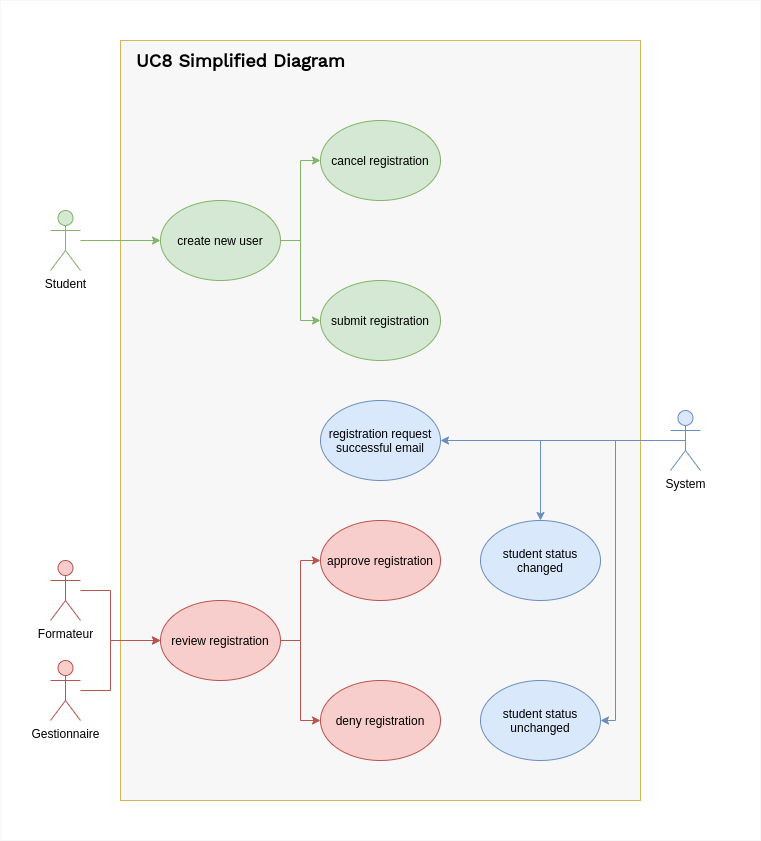

The diagram above was exported from draw.io. Its source (the exported page's mxGraphModel, read from the mxfile embedded in the PNG):
<mxGraphModel dx="1662" dy="851" grid="1" gridSize="10" guides="1" tooltips="1" connect="1" arrows="1" fold="1" page="1" pageScale="1" pageWidth="850" pageHeight="1100" math="0" shadow="0">
  <root>
    <mxCell id="0" />
    <mxCell id="1" parent="0" />
    <mxCell id="2" value="" style="whiteSpace=wrap;html=1;fontStyle=1;strokeColor=#F7F7F7;" vertex="1" parent="1">
      <mxGeometry x="80" y="160" width="760" height="840" as="geometry" />
    </mxCell>
    <mxCell id="3" value="" style="whiteSpace=wrap;html=1;strokeColor=#d6b656;fillColor=#F7F7F7;" vertex="1" parent="1">
      <mxGeometry x="200" y="200" width="520" height="760" as="geometry" />
    </mxCell>
    <mxCell id="4" style="edgeStyle=orthogonalEdgeStyle;rounded=0;orthogonalLoop=1;jettySize=auto;html=1;fillColor=#d5e8d4;strokeColor=#82b366;" edge="1" source="5" target="12" parent="1">
      <mxGeometry relative="1" as="geometry" />
    </mxCell>
    <mxCell id="5" value="Student" style="shape=umlActor;verticalLabelPosition=bottom;verticalAlign=top;html=1;outlineConnect=0;fillColor=#d5e8d4;strokeColor=#82b366;" vertex="1" parent="1">
      <mxGeometry x="130" y="370" width="30" height="60" as="geometry" />
    </mxCell>
    <mxCell id="6" style="edgeStyle=orthogonalEdgeStyle;rounded=0;orthogonalLoop=1;jettySize=auto;html=1;fillColor=#f8cecc;strokeColor=#b85450;" edge="1" source="7" target="15" parent="1">
      <mxGeometry relative="1" as="geometry">
        <Array as="points">
          <mxPoint x="190" y="750" />
          <mxPoint x="190" y="800" />
        </Array>
      </mxGeometry>
    </mxCell>
    <mxCell id="7" value="Formateur" style="shape=umlActor;verticalLabelPosition=bottom;verticalAlign=top;html=1;outlineConnect=0;fillColor=#f8cecc;strokeColor=#b85450;" vertex="1" parent="1">
      <mxGeometry x="130" y="720" width="30" height="60" as="geometry" />
    </mxCell>
    <mxCell id="8" style="edgeStyle=orthogonalEdgeStyle;rounded=0;orthogonalLoop=1;jettySize=auto;html=1;fillColor=#f8cecc;strokeColor=#b85450;" edge="1" source="9" target="15" parent="1">
      <mxGeometry relative="1" as="geometry">
        <Array as="points">
          <mxPoint x="190" y="850" />
          <mxPoint x="190" y="800" />
        </Array>
      </mxGeometry>
    </mxCell>
    <mxCell id="9" value="Gestionnaire" style="shape=umlActor;verticalLabelPosition=bottom;verticalAlign=top;html=1;outlineConnect=0;fillColor=#f8cecc;strokeColor=#b85450;" vertex="1" parent="1">
      <mxGeometry x="130" y="820" width="30" height="60" as="geometry" />
    </mxCell>
    <mxCell id="10" style="edgeStyle=orthogonalEdgeStyle;rounded=0;orthogonalLoop=1;jettySize=auto;html=1;fillColor=#d5e8d4;strokeColor=#82b366;" edge="1" source="12" target="16" parent="1">
      <mxGeometry relative="1" as="geometry" />
    </mxCell>
    <mxCell id="11" style="edgeStyle=orthogonalEdgeStyle;rounded=0;orthogonalLoop=1;jettySize=auto;html=1;fillColor=#d5e8d4;strokeColor=#82b366;" edge="1" source="12" target="17" parent="1">
      <mxGeometry relative="1" as="geometry" />
    </mxCell>
    <mxCell id="12" value="create new user" style="ellipse;whiteSpace=wrap;html=1;fillColor=#d5e8d4;strokeColor=#82b366;" vertex="1" parent="1">
      <mxGeometry x="240" y="360" width="120" height="80" as="geometry" />
    </mxCell>
    <mxCell id="13" style="edgeStyle=orthogonalEdgeStyle;rounded=0;orthogonalLoop=1;jettySize=auto;html=1;fillColor=#f8cecc;strokeColor=#b85450;" edge="1" source="15" target="18" parent="1">
      <mxGeometry relative="1" as="geometry" />
    </mxCell>
    <mxCell id="14" style="edgeStyle=orthogonalEdgeStyle;rounded=0;orthogonalLoop=1;jettySize=auto;html=1;fillColor=#f8cecc;strokeColor=#b85450;" edge="1" source="15" target="19" parent="1">
      <mxGeometry relative="1" as="geometry" />
    </mxCell>
    <mxCell id="15" value="review registration" style="ellipse;whiteSpace=wrap;html=1;fillColor=#f8cecc;strokeColor=#b85450;" vertex="1" parent="1">
      <mxGeometry x="240" y="760" width="120" height="80" as="geometry" />
    </mxCell>
    <mxCell id="16" value="cancel registration" style="ellipse;whiteSpace=wrap;html=1;fillColor=#d5e8d4;strokeColor=#82b366;" vertex="1" parent="1">
      <mxGeometry x="400" y="280" width="120" height="80" as="geometry" />
    </mxCell>
    <mxCell id="17" value="submit registration" style="ellipse;whiteSpace=wrap;html=1;fillColor=#d5e8d4;strokeColor=#82b366;" vertex="1" parent="1">
      <mxGeometry x="400" y="440" width="120" height="80" as="geometry" />
    </mxCell>
    <mxCell id="18" value="deny registration" style="ellipse;whiteSpace=wrap;html=1;fillColor=#f8cecc;strokeColor=#b85450;" vertex="1" parent="1">
      <mxGeometry x="400" y="840" width="120" height="80" as="geometry" />
    </mxCell>
    <mxCell id="19" value="approve registration" style="ellipse;whiteSpace=wrap;html=1;fillColor=#f8cecc;strokeColor=#b85450;" vertex="1" parent="1">
      <mxGeometry x="400" y="680" width="120" height="80" as="geometry" />
    </mxCell>
    <mxCell id="20" style="edgeStyle=orthogonalEdgeStyle;rounded=0;orthogonalLoop=1;jettySize=auto;html=1;exitX=0.5;exitY=0.5;exitDx=0;exitDy=0;exitPerimeter=0;fillColor=#dae8fc;strokeColor=#6c8ebf;" edge="1" source="23" target="24" parent="1">
      <mxGeometry relative="1" as="geometry" />
    </mxCell>
    <mxCell id="21" style="edgeStyle=orthogonalEdgeStyle;rounded=0;orthogonalLoop=1;jettySize=auto;html=1;fillColor=#dae8fc;strokeColor=#6c8ebf;" edge="1" source="23" target="25" parent="1">
      <mxGeometry relative="1" as="geometry" />
    </mxCell>
    <mxCell id="22" style="edgeStyle=orthogonalEdgeStyle;rounded=0;orthogonalLoop=1;jettySize=auto;html=1;fillColor=#dae8fc;strokeColor=#6c8ebf;" edge="1" source="23" target="26" parent="1">
      <mxGeometry relative="1" as="geometry">
        <Array as="points">
          <mxPoint x="695" y="880" />
        </Array>
      </mxGeometry>
    </mxCell>
    <mxCell id="23" value="System" style="shape=umlActor;verticalLabelPosition=bottom;verticalAlign=top;html=1;outlineConnect=0;fillColor=#dae8fc;strokeColor=#6c8ebf;" vertex="1" parent="1">
      <mxGeometry x="750" y="570" width="30" height="60" as="geometry" />
    </mxCell>
    <mxCell id="24" value="registration request successful email" style="ellipse;whiteSpace=wrap;html=1;fillColor=#dae8fc;strokeColor=#6c8ebf;" vertex="1" parent="1">
      <mxGeometry x="400" y="560" width="120" height="80" as="geometry" />
    </mxCell>
    <mxCell id="25" value="student status changed" style="ellipse;whiteSpace=wrap;html=1;fillColor=#dae8fc;strokeColor=#6c8ebf;" vertex="1" parent="1">
      <mxGeometry x="560" y="680" width="120" height="80" as="geometry" />
    </mxCell>
    <mxCell id="26" value="student status unchanged" style="ellipse;whiteSpace=wrap;html=1;fillColor=#dae8fc;strokeColor=#6c8ebf;" vertex="1" parent="1">
      <mxGeometry x="560" y="840" width="120" height="80" as="geometry" />
    </mxCell>
    <mxCell id="27" value="&lt;font face=&quot;Work Sans&quot; data-font-src=&quot;https://fonts.googleapis.com/css?family=Work+Sans&quot; style=&quot;font-size: 18px&quot;&gt;&lt;b&gt;UC8 Simplified Diagram&lt;/b&gt;&lt;/font&gt;" style="text;html=1;align=center;verticalAlign=middle;resizable=0;points=[];autosize=1;" vertex="1" parent="1">
      <mxGeometry x="210" y="210" width="220" height="20" as="geometry" />
    </mxCell>
  </root>
</mxGraphModel>